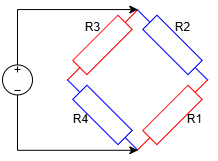

The diagram above was exported from draw.io. Its source (the exported page's mxGraphModel, read from the mxfile embedded in the PNG):
<mxGraphModel dx="846" dy="362" grid="1" gridSize="10" guides="1" tooltips="1" connect="1" arrows="1" fold="1" page="1" pageScale="1" pageWidth="1100" pageHeight="850" background="none" math="0" shadow="0">
  <root>
    <mxCell id="0" />
    <mxCell id="1" parent="0" />
    <mxCell id="Y_kS4FfMw5RDIqmISU2M-5" value="" style="pointerEvents=1;verticalLabelPosition=bottom;shadow=0;dashed=0;align=center;html=1;verticalAlign=top;shape=mxgraph.electrical.signal_sources.source;aspect=fixed;points=[[0.5,0,0],[1,0.5,0],[0.5,1,0],[0,0.5,0]];elSignalType=dc3;" vertex="1" parent="1">
      <mxGeometry x="160" y="142.43" width="30" height="30" as="geometry" />
    </mxCell>
    <mxCell id="Y_kS4FfMw5RDIqmISU2M-6" value="" style="group" vertex="1" connectable="0" parent="1">
      <mxGeometry x="217.57359312880715" y="80.00359312880715" width="154.85640687119286" height="154.8528137423857" as="geometry" />
    </mxCell>
    <mxCell id="Y_kS4FfMw5RDIqmISU2M-1" value="" style="verticalLabelPosition=bottom;shadow=0;dashed=0;align=center;html=1;verticalAlign=top;strokeWidth=1;shape=mxgraph.electrical.resistors.resistor_1;rounded=1;comic=0;labelBackgroundColor=none;fontFamily=Verdana;fontSize=12;rotation=-45;strokeColor=#FF0000;" vertex="1" parent="Y_kS4FfMw5RDIqmISU2M-6">
      <mxGeometry x="-7.573593128807147" y="32.42640687119285" width="100" height="20" as="geometry" />
    </mxCell>
    <mxCell id="Y_kS4FfMw5RDIqmISU2M-2" value="" style="verticalLabelPosition=bottom;shadow=0;dashed=0;align=center;html=1;verticalAlign=top;strokeWidth=1;shape=mxgraph.electrical.resistors.resistor_1;rounded=1;comic=0;labelBackgroundColor=none;fontFamily=Verdana;fontSize=12;rotation=-135;strokeColor=#0000FF;" vertex="1" parent="Y_kS4FfMw5RDIqmISU2M-6">
      <mxGeometry x="62.42640687119285" y="32.42640687119285" width="100" height="20" as="geometry" />
    </mxCell>
    <mxCell id="Y_kS4FfMw5RDIqmISU2M-3" value="" style="verticalLabelPosition=bottom;shadow=0;dashed=0;align=center;html=1;verticalAlign=top;strokeWidth=1;shape=mxgraph.electrical.resistors.resistor_1;rounded=1;comic=0;labelBackgroundColor=none;fontFamily=Verdana;fontSize=12;rotation=-45;strokeColor=#FF0000;" vertex="1" parent="Y_kS4FfMw5RDIqmISU2M-6">
      <mxGeometry x="62.42640687119285" y="102.42640687119285" width="100" height="20" as="geometry" />
    </mxCell>
    <mxCell id="Y_kS4FfMw5RDIqmISU2M-4" value="" style="verticalLabelPosition=bottom;shadow=0;dashed=0;align=center;html=1;verticalAlign=top;strokeWidth=1;shape=mxgraph.electrical.resistors.resistor_1;rounded=1;comic=0;labelBackgroundColor=none;fontFamily=Verdana;fontSize=12;rotation=-135;strokeColor=#0000FF;" vertex="1" parent="Y_kS4FfMw5RDIqmISU2M-6">
      <mxGeometry x="-7.573593128807147" y="102.42640687119285" width="100" height="20" as="geometry" />
    </mxCell>
    <mxCell id="Y_kS4FfMw5RDIqmISU2M-11" value="R1" style="text;html=1;align=center;verticalAlign=middle;resizable=0;points=[];autosize=1;strokeColor=none;fillColor=none;" vertex="1" parent="Y_kS4FfMw5RDIqmISU2M-6">
      <mxGeometry x="114.85640687119286" y="102.42640687119285" width="40" height="30" as="geometry" />
    </mxCell>
    <mxCell id="Y_kS4FfMw5RDIqmISU2M-12" value="R2" style="text;html=1;align=center;verticalAlign=middle;resizable=0;points=[];autosize=1;strokeColor=none;fillColor=none;" vertex="1" parent="Y_kS4FfMw5RDIqmISU2M-6">
      <mxGeometry x="102.42640687119285" y="9.996406871192846" width="40" height="30" as="geometry" />
    </mxCell>
    <mxCell id="Y_kS4FfMw5RDIqmISU2M-13" value="R3" style="text;html=1;align=center;verticalAlign=middle;resizable=0;points=[];autosize=1;strokeColor=none;fillColor=none;" vertex="1" parent="Y_kS4FfMw5RDIqmISU2M-6">
      <mxGeometry x="12.426406871192846" y="9.996406871192846" width="40" height="30" as="geometry" />
    </mxCell>
    <mxCell id="Y_kS4FfMw5RDIqmISU2M-14" value="R4" style="text;html=1;align=center;verticalAlign=middle;resizable=0;points=[];autosize=1;strokeColor=none;fillColor=none;" vertex="1" parent="Y_kS4FfMw5RDIqmISU2M-6">
      <mxGeometry x="-0.0035931288071537892" y="102.42640687119285" width="40" height="30" as="geometry" />
    </mxCell>
    <mxCell id="Y_kS4FfMw5RDIqmISU2M-7" style="edgeStyle=orthogonalEdgeStyle;rounded=0;orthogonalLoop=1;jettySize=auto;html=1;exitX=0.5;exitY=0;exitDx=0;exitDy=0;exitPerimeter=0;entryX=1;entryY=0.5;entryDx=0;entryDy=0;entryPerimeter=0;" edge="1" parent="1" source="Y_kS4FfMw5RDIqmISU2M-5" target="Y_kS4FfMw5RDIqmISU2M-1">
      <mxGeometry relative="1" as="geometry" />
    </mxCell>
    <mxCell id="Y_kS4FfMw5RDIqmISU2M-9" style="edgeStyle=orthogonalEdgeStyle;rounded=0;orthogonalLoop=1;jettySize=auto;html=1;exitX=0.5;exitY=1;exitDx=0;exitDy=0;exitPerimeter=0;entryX=0;entryY=0.5;entryDx=0;entryDy=0;entryPerimeter=0;" edge="1" parent="1" source="Y_kS4FfMw5RDIqmISU2M-5" target="Y_kS4FfMw5RDIqmISU2M-4">
      <mxGeometry relative="1" as="geometry" />
    </mxCell>
  </root>
</mxGraphModel>